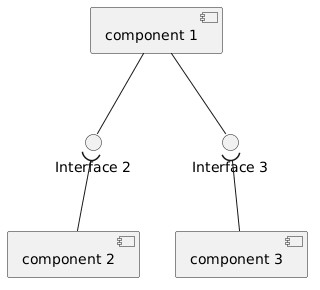

The diagram above was rendered by PlantUML. Its source (embedded in the PNG):
@startuml
() "Interface 2" as I2
() "Interface 3" as I3

[component 1] as c1
[component 2] as c2
[component 3] as c3

c1 -- I2
c1 -- I3

I2 )-- c2
I3 )-- c3
@enduml